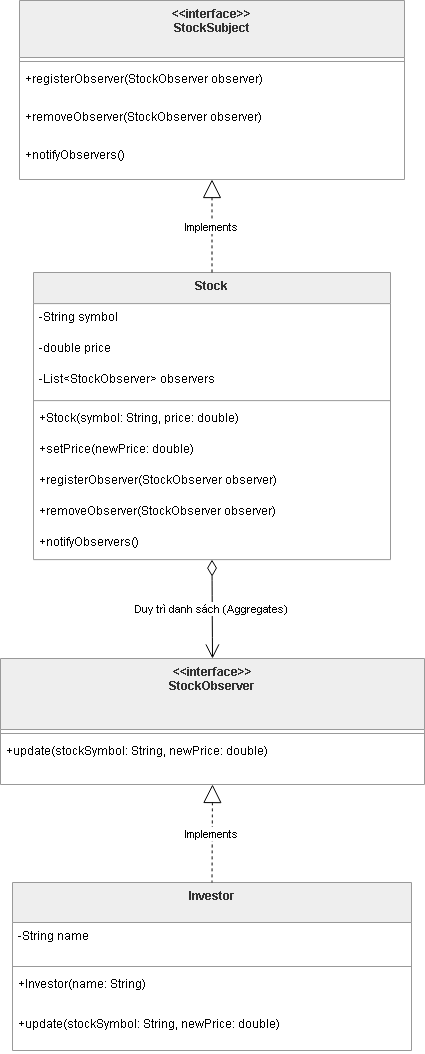

The diagram above was exported from draw.io. Its source (the exported page's mxGraphModel, read from the mxfile embedded in the PNG):
<mxGraphModel dx="1106" dy="605" grid="1" gridSize="10" guides="1" tooltips="1" connect="1" arrows="1" fold="1" page="1" pageScale="1" pageWidth="850" pageHeight="1100" math="0" shadow="0">
  <root>
    <mxCell id="0" />
    <mxCell id="1" parent="0" />
    <mxCell id="BxO3XnmfpYGUgg32hdYp-24" parent="1" style="swimlane;fontStyle=1;align=center;verticalAlign=top;childLayout=stackLayout;horizontal=1;startSize=57;horizontalStack=0;resizeParent=1;resizeParentMax=0;resizeLast=0;collapsible=0;marginBottom=0;fillColor=light-dark(#eeeeee,#1f2020);strokeColor=light-dark(#999999,#cccccc);fontColor=light-dark(#333333,#cccccc);" value="&lt;&lt;interface&gt;&gt;&#10;StockSubject" vertex="1">
      <mxGeometry height="179" width="385" x="39" y="20" as="geometry" />
    </mxCell>
    <mxCell id="BxO3XnmfpYGUgg32hdYp-25" parent="BxO3XnmfpYGUgg32hdYp-24" style="line;strokeWidth=1;fillColor=none;align=left;verticalAlign=middle;spacingTop=-1;spacingLeft=3;spacingRight=3;rotatable=0;labelPosition=right;points=[];portConstraint=eastwest;strokeColor=inherit;" vertex="1">
      <mxGeometry height="8" width="385" y="57" as="geometry" />
    </mxCell>
    <mxCell id="BxO3XnmfpYGUgg32hdYp-26" parent="BxO3XnmfpYGUgg32hdYp-24" style="text;strokeColor=none;fillColor=none;align=left;verticalAlign=top;spacingLeft=4;spacingRight=4;overflow=hidden;rotatable=0;points=[[0,0.5],[1,0.5]];portConstraint=eastwest;" value="+registerObserver(StockObserver observer)" vertex="1">
      <mxGeometry height="38" width="385" y="65" as="geometry" />
    </mxCell>
    <mxCell id="BxO3XnmfpYGUgg32hdYp-27" parent="BxO3XnmfpYGUgg32hdYp-24" style="text;strokeColor=none;fillColor=none;align=left;verticalAlign=top;spacingLeft=4;spacingRight=4;overflow=hidden;rotatable=0;points=[[0,0.5],[1,0.5]];portConstraint=eastwest;" value="+removeObserver(StockObserver observer)" vertex="1">
      <mxGeometry height="38" width="385" y="103" as="geometry" />
    </mxCell>
    <mxCell id="BxO3XnmfpYGUgg32hdYp-28" parent="BxO3XnmfpYGUgg32hdYp-24" style="text;strokeColor=none;fillColor=none;align=left;verticalAlign=top;spacingLeft=4;spacingRight=4;overflow=hidden;rotatable=0;points=[[0,0.5],[1,0.5]];portConstraint=eastwest;" value="+notifyObservers()" vertex="1">
      <mxGeometry height="38" width="385" y="141" as="geometry" />
    </mxCell>
    <mxCell id="BxO3XnmfpYGUgg32hdYp-29" parent="1" style="swimlane;fontStyle=1;align=center;verticalAlign=top;childLayout=stackLayout;horizontal=1;startSize=31.11111111111111;horizontalStack=0;resizeParent=1;resizeParentMax=0;resizeLast=0;collapsible=0;marginBottom=0;fillColor=light-dark(#eeeeee,#1f2020);strokeColor=light-dark(#999999,#cccccc);fontColor=light-dark(#333333,#cccccc);" value="Stock" vertex="1">
      <mxGeometry height="287.1111111111111" width="357" x="53" y="292" as="geometry" />
    </mxCell>
    <mxCell id="BxO3XnmfpYGUgg32hdYp-30" parent="BxO3XnmfpYGUgg32hdYp-29" style="text;strokeColor=none;fillColor=none;align=left;verticalAlign=top;spacingLeft=4;spacingRight=4;overflow=hidden;rotatable=0;points=[[0,0.5],[1,0.5]];portConstraint=eastwest;" value="-String symbol" vertex="1">
      <mxGeometry height="31" width="357" y="31.11111111111111" as="geometry" />
    </mxCell>
    <mxCell id="BxO3XnmfpYGUgg32hdYp-31" parent="BxO3XnmfpYGUgg32hdYp-29" style="text;strokeColor=none;fillColor=none;align=left;verticalAlign=top;spacingLeft=4;spacingRight=4;overflow=hidden;rotatable=0;points=[[0,0.5],[1,0.5]];portConstraint=eastwest;" value="-double price" vertex="1">
      <mxGeometry height="31" width="357" y="62.111111111111114" as="geometry" />
    </mxCell>
    <mxCell id="BxO3XnmfpYGUgg32hdYp-32" parent="BxO3XnmfpYGUgg32hdYp-29" style="text;strokeColor=none;fillColor=none;align=left;verticalAlign=top;spacingLeft=4;spacingRight=4;overflow=hidden;rotatable=0;points=[[0,0.5],[1,0.5]];portConstraint=eastwest;" value="-List&lt;StockObserver&gt; observers" vertex="1">
      <mxGeometry height="31" width="357" y="93.11111111111111" as="geometry" />
    </mxCell>
    <mxCell id="BxO3XnmfpYGUgg32hdYp-33" parent="BxO3XnmfpYGUgg32hdYp-29" style="line;strokeWidth=1;fillColor=none;align=left;verticalAlign=middle;spacingTop=-1;spacingLeft=3;spacingRight=3;rotatable=0;labelPosition=right;points=[];portConstraint=eastwest;strokeColor=inherit;" vertex="1">
      <mxGeometry height="8" width="357" y="124.11111111111111" as="geometry" />
    </mxCell>
    <mxCell id="BxO3XnmfpYGUgg32hdYp-34" parent="BxO3XnmfpYGUgg32hdYp-29" style="text;strokeColor=none;fillColor=none;align=left;verticalAlign=top;spacingLeft=4;spacingRight=4;overflow=hidden;rotatable=0;points=[[0,0.5],[1,0.5]];portConstraint=eastwest;" value="+Stock(symbol: String, price: double)" vertex="1">
      <mxGeometry height="31" width="357" y="132.11111111111111" as="geometry" />
    </mxCell>
    <mxCell id="BxO3XnmfpYGUgg32hdYp-35" parent="BxO3XnmfpYGUgg32hdYp-29" style="text;strokeColor=none;fillColor=none;align=left;verticalAlign=top;spacingLeft=4;spacingRight=4;overflow=hidden;rotatable=0;points=[[0,0.5],[1,0.5]];portConstraint=eastwest;" value="+setPrice(newPrice: double)" vertex="1">
      <mxGeometry height="31" width="357" y="163.11111111111111" as="geometry" />
    </mxCell>
    <mxCell id="BxO3XnmfpYGUgg32hdYp-36" parent="BxO3XnmfpYGUgg32hdYp-29" style="text;strokeColor=none;fillColor=none;align=left;verticalAlign=top;spacingLeft=4;spacingRight=4;overflow=hidden;rotatable=0;points=[[0,0.5],[1,0.5]];portConstraint=eastwest;" value="+registerObserver(StockObserver observer)" vertex="1">
      <mxGeometry height="31" width="357" y="194.11111111111111" as="geometry" />
    </mxCell>
    <mxCell id="BxO3XnmfpYGUgg32hdYp-37" parent="BxO3XnmfpYGUgg32hdYp-29" style="text;strokeColor=none;fillColor=none;align=left;verticalAlign=top;spacingLeft=4;spacingRight=4;overflow=hidden;rotatable=0;points=[[0,0.5],[1,0.5]];portConstraint=eastwest;" value="+removeObserver(StockObserver observer)" vertex="1">
      <mxGeometry height="31" width="357" y="225.11111111111111" as="geometry" />
    </mxCell>
    <mxCell id="BxO3XnmfpYGUgg32hdYp-38" parent="BxO3XnmfpYGUgg32hdYp-29" style="text;strokeColor=none;fillColor=none;align=left;verticalAlign=top;spacingLeft=4;spacingRight=4;overflow=hidden;rotatable=0;points=[[0,0.5],[1,0.5]];portConstraint=eastwest;" value="+notifyObservers()" vertex="1">
      <mxGeometry height="31" width="357" y="256.1111111111111" as="geometry" />
    </mxCell>
    <mxCell id="BxO3XnmfpYGUgg32hdYp-39" parent="1" style="swimlane;fontStyle=1;align=center;verticalAlign=top;childLayout=stackLayout;horizontal=1;startSize=71;horizontalStack=0;resizeParent=1;resizeParentMax=0;resizeLast=0;collapsible=0;marginBottom=0;fillColor=light-dark(#eeeeee,#1f2020);strokeColor=light-dark(#999999,#cccccc);fontColor=light-dark(#333333,#cccccc);" value="&lt;&lt;interface&gt;&gt;&#10;StockObserver" vertex="1">
      <mxGeometry height="126" width="424" x="20" y="678" as="geometry" />
    </mxCell>
    <mxCell id="BxO3XnmfpYGUgg32hdYp-40" parent="BxO3XnmfpYGUgg32hdYp-39" style="line;strokeWidth=1;fillColor=none;align=left;verticalAlign=middle;spacingTop=-1;spacingLeft=3;spacingRight=3;rotatable=0;labelPosition=right;points=[];portConstraint=eastwest;strokeColor=inherit;" vertex="1">
      <mxGeometry height="8" width="424" y="71" as="geometry" />
    </mxCell>
    <mxCell id="BxO3XnmfpYGUgg32hdYp-41" parent="BxO3XnmfpYGUgg32hdYp-39" style="text;strokeColor=none;fillColor=none;align=left;verticalAlign=top;spacingLeft=4;spacingRight=4;overflow=hidden;rotatable=0;points=[[0,0.5],[1,0.5]];portConstraint=eastwest;" value="+update(stockSymbol: String, newPrice: double)" vertex="1">
      <mxGeometry height="47" width="424" y="79" as="geometry" />
    </mxCell>
    <mxCell id="BxO3XnmfpYGUgg32hdYp-42" parent="1" style="swimlane;fontStyle=1;align=center;verticalAlign=top;childLayout=stackLayout;horizontal=1;startSize=40;horizontalStack=0;resizeParent=1;resizeParentMax=0;resizeLast=0;collapsible=0;marginBottom=0;fillColor=light-dark(#eeeeee,#1f2020);strokeColor=light-dark(#999999,#cccccc);fontColor=light-dark(#333333,#cccccc);" value="Investor" vertex="1">
      <mxGeometry height="168" width="399" x="32" y="902" as="geometry" />
    </mxCell>
    <mxCell id="BxO3XnmfpYGUgg32hdYp-43" parent="BxO3XnmfpYGUgg32hdYp-42" style="text;strokeColor=none;fillColor=none;align=left;verticalAlign=top;spacingLeft=4;spacingRight=4;overflow=hidden;rotatable=0;points=[[0,0.5],[1,0.5]];portConstraint=eastwest;" value="-String name" vertex="1">
      <mxGeometry height="40" width="399" y="40" as="geometry" />
    </mxCell>
    <mxCell id="BxO3XnmfpYGUgg32hdYp-44" parent="BxO3XnmfpYGUgg32hdYp-42" style="line;strokeWidth=1;fillColor=none;align=left;verticalAlign=middle;spacingTop=-1;spacingLeft=3;spacingRight=3;rotatable=0;labelPosition=right;points=[];portConstraint=eastwest;strokeColor=inherit;" vertex="1">
      <mxGeometry height="8" width="399" y="80" as="geometry" />
    </mxCell>
    <mxCell id="BxO3XnmfpYGUgg32hdYp-45" parent="BxO3XnmfpYGUgg32hdYp-42" style="text;strokeColor=none;fillColor=none;align=left;verticalAlign=top;spacingLeft=4;spacingRight=4;overflow=hidden;rotatable=0;points=[[0,0.5],[1,0.5]];portConstraint=eastwest;" value="+Investor(name: String)" vertex="1">
      <mxGeometry height="40" width="399" y="88" as="geometry" />
    </mxCell>
    <mxCell id="BxO3XnmfpYGUgg32hdYp-46" parent="BxO3XnmfpYGUgg32hdYp-42" style="text;strokeColor=none;fillColor=none;align=left;verticalAlign=top;spacingLeft=4;spacingRight=4;overflow=hidden;rotatable=0;points=[[0,0.5],[1,0.5]];portConstraint=eastwest;" value="+update(stockSymbol: String, newPrice: double)" vertex="1">
      <mxGeometry height="40" width="399" y="128" as="geometry" />
    </mxCell>
    <mxCell id="BxO3XnmfpYGUgg32hdYp-47" edge="1" parent="1" source="BxO3XnmfpYGUgg32hdYp-24" style="curved=1;dashed=1;startArrow=block;startSize=16;startFill=0;endArrow=none;exitX=0.5;exitY=1;entryX=0.5;entryY=0;rounded=0;" target="BxO3XnmfpYGUgg32hdYp-29" value="Implements">
      <mxGeometry relative="1" as="geometry">
        <Array as="points" />
      </mxGeometry>
    </mxCell>
    <mxCell id="BxO3XnmfpYGUgg32hdYp-48" edge="1" parent="1" source="BxO3XnmfpYGUgg32hdYp-39" style="curved=1;dashed=1;startArrow=block;startSize=16;startFill=0;endArrow=none;exitX=0.5;exitY=1;entryX=0.5;entryY=0;rounded=0;" target="BxO3XnmfpYGUgg32hdYp-42" value="Implements">
      <mxGeometry relative="1" as="geometry">
        <Array as="points" />
      </mxGeometry>
    </mxCell>
    <mxCell id="BxO3XnmfpYGUgg32hdYp-49" edge="1" parent="1" source="BxO3XnmfpYGUgg32hdYp-29" style="curved=1;startArrow=diamondThin;startSize=14;startFill=0;endArrow=open;endSize=12;exitX=0.5;exitY=1;entryX=0.5;entryY=0;rounded=0;" target="BxO3XnmfpYGUgg32hdYp-39" value="Duy trì danh sách (Aggregates)">
      <mxGeometry relative="1" as="geometry">
        <Array as="points" />
      </mxGeometry>
    </mxCell>
  </root>
</mxGraphModel>